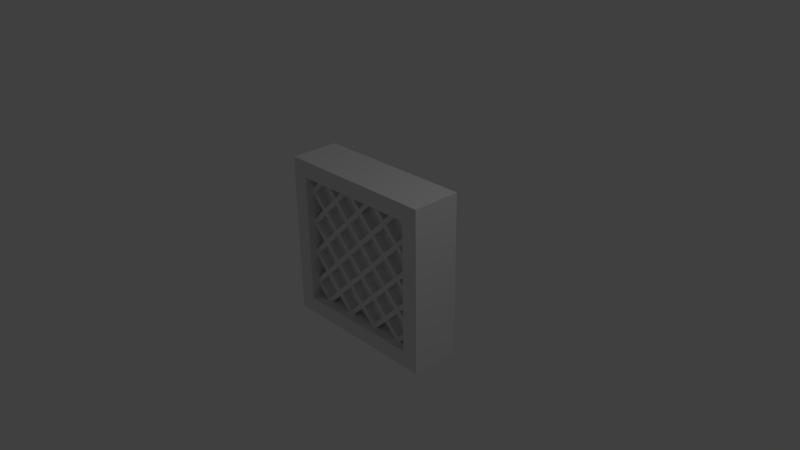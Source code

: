 # Source: window2.blend  (saved by Blender 2.76.0; exported with 4.5.12 LTS)
import bpy
from mathutils import Matrix  # noqa: F401  (used for matrix-valued properties, if any)

bpy.ops.wm.read_factory_settings(use_empty=True)
scene = bpy.context.scene
scene.name = 'Scene'

# ---- collections
col_collection_1 = bpy.data.collections.new('Collection 1'); scene.collection.children.link(col_collection_1)

# ---- materials (node trees are filled in below, after node groups)
mat_material_002 = bpy.data.materials.new('Material.002')
mat_material_002.alpha_threshold = 0.0
mat_material_002.use_transparent_shadow = False
mat_material_002.roughness = 0.5
mat_material_001 = bpy.data.materials.new('Material.001')
mat_material_001.alpha_threshold = 0.0
mat_material_001.use_transparent_shadow = False
mat_material_001.roughness = 0.5
mat_material = bpy.data.materials.new('Material')
mat_material.alpha_threshold = 0.0
mat_material.use_transparent_shadow = False
mat_material.roughness = 0.5

# ---- material node trees

# ---- world
world_world = bpy.data.worlds.new('World'); scene.world = world_world
world_world.color = (0.05088, 0.05088, 0.05088)
world_world.use_sun_shadow = False
world_world.sun_shadow_jitter_overblur = 0.0
world_world.cycles.sampling_method = 'MANUAL'
world_world.cycles.sample_map_resolution = 256

# ---- cameras
cam_camera = bpy.data.cameras.new('Camera')
cam_camera.clip_end = 100.0
cam_camera.lens = 35.0
cam_camera.sensor_width = 32.0
cam_camera.sensor_height = 18.0
cam_camera.ortho_scale = 7.314
cam_camera.dof.focus_distance = 0.0
cam_camera.dof.aperture_fstop = 128.0

# ---- lights
light_lamp = bpy.data.lights.new('Lamp', 'POINT')
light_lamp.transmission_factor = 0.0
light_lamp.cutoff_distance = 30.0
light_lamp.energy = 100.0
light_lamp.shadow_buffer_clip_start = 1.001
light_lamp.shadow_soft_size = 0.1
light_lamp.shadow_maximum_resolution = 0.006
light_lamp.use_absolute_resolution = True
light_lamp.cycles.use_multiple_importance_sampling = False

# ---- meshes
me_windows2_002 = bpy.data.meshes.new('Windows2.002')
me_windows2_002.from_pydata([(-2.2, -1.0, -0.5), (-3.0, -1.8, -0.5), (-3.0, -0.2, -0.5), (-3.8, -1.0, -0.5), (-3.0, -2.2, -0.5), (-2.2, -3.0, -0.5), (-3.8, -3.0, -0.5), (-3.0, -3.8, -0.5), (-1.0, -2.2, -0.5), (-0.2, -3.0, -0.5), (-1.8, -3.0, -0.5), (-1.0, -3.8, -0.5), (-1.0, -0.2, -0.5), (-0.2, -1.0, -0.5), (-1.8, -1.0, -0.5), (-1.0, -1.8, -0.5), (-2.0, -1.2, -0.5), (-1.2, -2.0, -0.5), (-2.8, -2.0, -0.5), (-2.0, -2.8, -0.5), (-2.8, -4.0, -0.5), (-2.0, -3.2, -0.5), (-1.2, -4.0, -0.5), (-4.0, -3.2, -0.5), (-3.2, -4.0, -0.5), (-4.0, -4.0, -0.5), (-2.2, -1.0, 0.5), (-3.0, -0.2, 0.5), (-3.0, -1.8, 0.5), (-3.8, -1.0, 0.5), (-3.0, -2.2, 0.5), (-3.8, -3.0, 0.5), (-2.2, -3.0, 0.5), (-3.0, -3.8, 0.5), (-1.0, -2.2, 0.5), (-1.8, -3.0, 0.5), (-0.2, -3.0, 0.5), (-1.0, -3.8, 0.5), (-1.0, -0.2, 0.5), (-1.8, -1.0, 0.5), (-0.2, -1.0, 0.5), (-1.0, -1.8, 0.5), (-2.0, -1.2, 0.5), (-2.8, -2.0, 0.5), (-1.2, -2.0, 0.5), (-2.0, -2.8, 0.5), (-2.0, -3.2, 0.5), (-2.8, -4.0, 0.5), (-1.2, -4.0, 0.5), (-3.2, -4.0, 0.5), (-4.0, -3.2, 0.5), (-4.0, -4.0, 0.5), (-4.0, -2.8, 0.5), (-3.2, -2.0, 0.5), (-4.0, -1.2, 0.5), (-3.2, -2.0, -0.5), (-4.0, -2.8, -0.5), (-4.0, -1.2, -0.5), (-0.8, -4.0, -0.5), (-4.857e-16, -3.2, -0.5), (-5.878e-16, -3.2, 0.5), (-0.8, -4.0, 0.5), (-5.144e-16, -2.8, -0.5), (-0.8, -2.0, -0.5), (-0.8, -2.0, 0.5), (-5.144e-16, -2.8, 0.5), (-2.204e-16, -1.2, -0.5), (-2.204e-16, -1.2, 0.5), (-1.388e-16, -0.8, -0.5), (-0.8, -2.776e-16, -0.5), (-0.8, -1.649e-16, 0.5), (-1.47e-16, -0.8, 0.5), (-1.2, -2.473e-16, -0.5), (-2.0, -0.8, -0.5), (-2.0, -0.8, 0.5), (-1.2, -2.473e-16, 0.5), (-2.8, -5.771e-16, -0.5), (-2.8, -5.771e-16, 0.5), (-3.2, -6.596e-16, -0.5), (-4.0, -0.8, -0.5), (-4.0, -0.8, 0.5), (-3.2, -6.596e-16, 0.5), (2.2, -1.0, -0.5), (3.0, -0.2, -0.5), (3.0, -1.8, -0.5), (3.8, -1.0, -0.5), (3.0, -2.2, -0.5), (3.8, -3.0, -0.5), (2.2, -3.0, -0.5), (3.0, -3.8, -0.5), (1.0, -2.2, -0.5), (1.8, -3.0, -0.5), (0.2, -3.0, -0.5), (1.0, -3.8, -0.5), (1.0, -0.2, -0.5), (1.8, -1.0, -0.5), (0.2, -1.0, -0.5), (1.0, -1.8, -0.5), (2.0, -1.2, -0.5), (2.8, -2.0, -0.5), (1.2, -2.0, -0.5), (2.0, -2.8, -0.5), (2.0, -3.2, -0.5), (2.8, -4.0, -0.5), (1.2, -4.0, -0.5), (3.2, -4.0, -0.5), (4.0, -3.2, -0.5), (4.0, -4.0, -0.5), (0.8, -2.0, -0.5), (0.8, -4.0, -0.5), (2.2, -1.0, 0.5), (3.0, -1.8, 0.5), (3.0, -0.2, 0.5), (3.8, -1.0, 0.5), (3.0, -2.2, 0.5), (2.2, -3.0, 0.5), (3.8, -3.0, 0.5), (3.0, -3.8, 0.5), (1.0, -2.2, 0.5), (0.2, -3.0, 0.5), (1.8, -3.0, 0.5), (1.0, -3.8, 0.5), (1.0, -0.2, 0.5), (0.2, -1.0, 0.5), (1.8, -1.0, 0.5), (1.0, -1.8, 0.5), (2.0, -1.2, 0.5), (1.2, -2.0, 0.5), (2.8, -2.0, 0.5), (2.0, -2.8, 0.5), (0.8, -2.0, 0.5), (0.8, -4.0, 0.5), (2.8, -4.0, 0.5), (2.0, -3.2, 0.5), (1.2, -4.0, 0.5), (4.0, -3.2, 0.5), (3.2, -4.0, 0.5), (4.0, -4.0, 0.5), (3.2, -2.0, 0.5), (4.0, -2.8, 0.5), (4.0, -1.2, 0.5), (4.0, -2.8, -0.5), (3.2, -2.0, -0.5), (4.0, -1.2, -0.5), (0.8, -2.776e-16, -0.5), (0.8, -1.649e-16, 0.5), (2.0, -0.8, -0.5), (1.2, -2.473e-16, -0.5), (1.2, -2.473e-16, 0.5), (2.0, -0.8, 0.5), (2.8, -5.771e-16, -0.5), (2.8, -5.771e-16, 0.5), (4.0, -0.8, -0.5), (3.2, -6.596e-16, -0.5), (3.2, -6.596e-16, 0.5), (4.0, -0.8, 0.5), (-2.2, 1.0, -0.5), (-3.0, 0.2, -0.5), (-3.0, 1.8, -0.5), (-3.8, 1.0, -0.5), (-3.0, 2.2, -0.5), (-3.8, 3.0, -0.5), (-2.2, 3.0, -0.5), (-3.0, 3.8, -0.5), (-1.0, 2.2, -0.5), (-1.8, 3.0, -0.5), (-0.2, 3.0, -0.5), (-1.0, 3.8, -0.5), (-1.0, 0.2, -0.5), (-1.8, 1.0, -0.5), (-0.2, 1.0, -0.5), (-1.0, 1.8, -0.5), (-2.0, 1.2, -0.5), (-2.8, 2.0, -0.5), (-1.2, 2.0, -0.5), (-2.0, 2.8, -0.5), (-2.0, 3.2, -0.5), (-2.8, 4.0, -0.5), (-1.2, 4.0, -0.5), (-3.2, 4.0, -0.5), (-4.0, 3.2, -0.5), (-4.0, 4.0, -0.5), (-4.0, 0.8, -0.5), (-2.0, 0.8, -0.5), (-2.2, 1.0, 0.5), (-3.0, 1.8, 0.5), (-3.0, 0.2, 0.5), (-3.8, 1.0, 0.5), (-3.0, 2.2, 0.5), (-2.2, 3.0, 0.5), (-3.8, 3.0, 0.5), (-3.0, 3.8, 0.5), (-1.0, 2.2, 0.5), (-0.2, 3.0, 0.5), (-1.8, 3.0, 0.5), (-1.0, 3.8, 0.5), (-1.0, 0.2, 0.5), (-0.2, 1.0, 0.5), (-1.8, 1.0, 0.5), (-1.0, 1.8, 0.5), (-2.0, 1.2, 0.5), (-1.2, 2.0, 0.5), (-2.8, 2.0, 0.5), (-2.0, 2.8, 0.5), (-4.0, 0.8, 0.5), (-2.0, 0.8, 0.5), (-2.8, 4.0, 0.5), (-2.0, 3.2, 0.5), (-1.2, 4.0, 0.5), (-4.0, 3.2, 0.5), (-3.2, 4.0, 0.5), (-4.0, 4.0, 0.5), (-3.2, 2.0, 0.5), (-4.0, 2.8, 0.5), (-4.0, 1.2, 0.5), (-4.0, 2.8, -0.5), (-3.2, 2.0, -0.5), (-4.0, 1.2, -0.5), (-4.857e-16, 3.2, -0.5), (-0.8, 4.0, -0.5), (-0.8, 4.0, 0.5), (-5.878e-16, 3.2, 0.5), (-0.8, 2.0, -0.5), (-5.144e-16, 2.8, -0.5), (-5.144e-16, 2.8, 0.5), (-0.8, 2.0, 0.5), (-2.204e-16, 1.2, -0.5), (-2.204e-16, 1.2, 0.5), (-1.388e-16, 0.8, -0.5), (-1.47e-16, 0.8, 0.5), (2.2, 1.0, -0.5), (3.0, 1.8, -0.5), (3.0, 0.2, -0.5), (3.8, 1.0, -0.5), (3.0, 2.2, -0.5), (2.2, 3.0, -0.5), (3.8, 3.0, -0.5), (3.0, 3.8, -0.5), (1.0, 2.2, -0.5), (0.2, 3.0, -0.5), (1.8, 3.0, -0.5), (1.0, 3.8, -0.5), (1.0, 0.2, -0.5), (0.2, 1.0, -0.5), (1.8, 1.0, -0.5), (1.0, 1.8, -0.5), (2.0, 1.2, -0.5), (1.2, 2.0, -0.5), (2.8, 2.0, -0.5), (2.0, 2.8, -0.5), (2.8, 4.0, -0.5), (2.0, 3.2, -0.5), (1.2, 4.0, -0.5), (4.0, 3.2, -0.5), (3.2, 4.0, -0.5), (4.0, 4.0, -0.5), (4.0, 0.8, -0.5), (2.0, 0.8, -0.5), (0.8, 2.0, -0.5), (0.8, 4.0, -0.5), (2.2, 1.0, 0.5), (3.0, 0.2, 0.5), (3.0, 1.8, 0.5), (3.8, 1.0, 0.5), (3.0, 2.2, 0.5), (3.8, 3.0, 0.5), (2.2, 3.0, 0.5), (3.0, 3.8, 0.5), (1.0, 2.2, 0.5), (1.8, 3.0, 0.5), (0.2, 3.0, 0.5), (1.0, 3.8, 0.5), (1.0, 0.2, 0.5), (1.8, 1.0, 0.5), (0.2, 1.0, 0.5), (1.0, 1.8, 0.5), (2.0, 1.2, 0.5), (2.8, 2.0, 0.5), (1.2, 2.0, 0.5), (2.0, 2.8, 0.5), (4.0, 0.8, 0.5), (2.0, 0.8, 0.5), (0.8, 2.0, 0.5), (0.8, 4.0, 0.5), (2.0, 3.2, 0.5), (2.8, 4.0, 0.5), (1.2, 4.0, 0.5), (3.2, 4.0, 0.5), (4.0, 3.2, 0.5), (4.0, 4.0, 0.5), (4.0, 2.8, 0.5), (3.2, 2.0, 0.5), (4.0, 1.2, 0.5), (3.2, 2.0, -0.5), (4.0, 2.8, -0.5), (4.0, 1.2, -0.5), (-2.2, -1.0, -0.5), (-3.0, -1.8, -0.5), (-3.0, -0.2, -0.5), (-3.8, -1.0, -0.5), (-3.0, -2.2, -0.5), (-2.2, -3.0, -0.5), (-3.8, -3.0, -0.5), (-3.0, -3.8, -0.5), (-1.0, -2.2, -0.5), (-0.2, -3.0, -0.5), (-1.8, -3.0, -0.5), (-1.0, -3.8, -0.5), (-1.0, -0.2, -0.5), (-0.2, -1.0, -0.5), (-1.8, -1.0, -0.5), (-1.0, -1.8, -0.5), (-2.0, -1.2, -0.5), (-1.2, -2.0, -0.5), (-2.8, -2.0, -0.5), (-2.0, -2.8, -0.5), (-2.8, -4.0, -0.5), (-2.0, -3.2, -0.5), (-1.2, -4.0, -0.5), (-4.0, -3.2, -0.5), (-3.2, -4.0, -0.5), (-2.2, -1.0, 0.5), (-3.0, -0.2, 0.5), (-3.0, -1.8, 0.5), (-3.8, -1.0, 0.5), (-3.0, -2.2, 0.5), (-3.8, -3.0, 0.5), (-2.2, -3.0, 0.5), (-3.0, -3.8, 0.5), (-1.0, -2.2, 0.5), (-1.8, -3.0, 0.5), (-0.2, -3.0, 0.5), (-1.0, -3.8, 0.5), (-1.0, -0.2, 0.5), (-1.8, -1.0, 0.5), (-0.2, -1.0, 0.5), (-1.0, -1.8, 0.5), (-2.0, -1.2, 0.5), (-2.8, -2.0, 0.5), (-1.2, -2.0, 0.5), (-2.0, -2.8, 0.5), (-2.0, -3.2, 0.5), (-2.8, -4.0, 0.5), (-1.2, -4.0, 0.5), (-3.2, -4.0, 0.5), (-4.0, -3.2, 0.5), (-4.0, -2.8, 0.5), (-3.2, -2.0, 0.5), (-4.0, -1.2, 0.5), (-3.2, -2.0, -0.5), (-4.0, -2.8, -0.5), (-4.0, -1.2, -0.5), (-3.2, -2.0, -1.0), (-4.0, -2.8, -1.0), (-4.0, -2.8, 1.0), (-3.2, -2.0, 1.0), (-4.0, -1.2, -1.0), (-0.8, -4.0, -0.5), (-0.8, -4.0, -1.0), (-4.857e-16, -3.2, -0.5), (1.11e-15, -3.2, -1.0), (-5.878e-16, -3.2, 0.5), (1.11e-15, -3.2, 1.0), (-0.8, -4.0, 0.5), (-0.8, -4.0, 1.0), (-5.144e-16, -2.8, -0.5), (-2.22e-15, -2.8, -1.0), (-0.8, -2.0, -0.5), (-0.8, -2.0, -1.0), (-0.8, -2.0, 0.5), (-0.8, -2.0, 1.0), (-5.144e-16, -2.8, 0.5), (-2.22e-15, -2.8, 1.0), (-2.204e-16, -1.2, -0.5), (1.11e-15, -1.2, -1.0), (-2.204e-16, -1.2, 0.5), (1.11e-15, -1.2, 1.0), (-1.388e-16, -0.8, -0.5), (5.551e-16, -0.8, -1.0), (-0.8, -2.776e-16, -0.5), (-0.8, -5.551e-16, -1.0), (-0.8, -1.649e-16, 0.5), (-0.8, -5.551e-16, 1.0), (-1.47e-16, -0.8, 0.5), (5.551e-16, -0.8, 1.0), (-1.2, -2.473e-16, -0.5), (-1.2, -2.22e-15, -1.0), (-2.0, -0.8, -0.5), (-2.0, -0.8, -1.0), (-2.0, -0.8, 0.5), (-2.0, -0.8, 1.0), (-1.2, -2.473e-16, 0.5), (-1.2, -2.22e-15, 1.0), (-2.8, -5.771e-16, -0.5), (-2.8, 1.11e-15, -1.0), (-2.8, -5.771e-16, 0.5), (-2.8, 1.11e-15, 1.0), (-3.2, -6.596e-16, -0.5), (-3.2, -2.22e-15, -1.0), (-4.0, -0.8, -0.5), (-4.0, -0.8, -1.0), (-4.0, -3.2, -1.0), (-3.2, -4.0, -1.0), (-2.8, -4.0, -1.0), (-2.0, -3.2, -1.0), (-1.2, -4.0, -1.0), (-1.2, -4.0, 1.0), (-2.0, -3.2, 1.0), (-2.8, -2.0, 1.0), (-2.0, -2.8, 1.0), (-2.0, -2.8, -1.0), (-2.8, -2.0, -1.0), (-1.2, -2.0, 1.0), (-1.2, -2.0, -1.0), (-2.0, -1.2, 1.0), (-1.8, -1.0, 1.0), (-1.0, -1.8, 1.0), (-1.0, -1.8, -1.0), (-1.8, -1.0, -1.0), (-0.2, -1.0, 1.0), (-0.2, -1.0, -1.0), (-1.0, -0.2, 1.0), (-1.8, -3.0, 1.0), (-1.0, -3.8, 1.0), (-1.0, -3.8, -1.0), (-1.8, -3.0, -1.0), (-0.2, -3.0, 1.0), (-0.2, -3.0, -1.0), (-1.0, -2.2, 1.0), (-3.0, -3.8, 1.0), (-2.2, -3.0, 1.0), (-2.2, -3.0, -1.0), (-3.0, -3.8, -1.0), (-3.0, -2.2, 1.0), (-3.0, -2.2, -1.0), (-3.8, -3.0, 1.0), (-3.8, -1.0, 1.0), (-3.0, -1.8, 1.0), (-3.0, -1.8, -1.0), (-3.8, -1.0, -1.0), (-2.2, -1.0, 1.0), (-2.2, -1.0, -1.0), (-3.0, -0.2, 1.0), (-2.0, -1.2, -1.0), (-1.0, -0.2, -1.0), (-1.0, -2.2, -1.0), (-3.8, -3.0, -1.0), (-3.0, -0.2, -1.0), (-4.0, -1.2, 1.0), (-4.0, -0.8, 0.5), (-4.0, -0.8, 1.0), (-3.2, -6.596e-16, 0.5), (-3.2, -2.22e-15, 1.0), (-3.2, -4.0, 1.0), (-4.0, -3.2, 1.0), (-2.8, -4.0, 1.0), (2.2, -1.0, -0.5), (3.0, -0.2, -0.5), (3.0, -1.8, -0.5), (3.8, -1.0, -0.5), (3.0, -2.2, -0.5), (3.8, -3.0, -0.5), (2.2, -3.0, -0.5), (3.0, -3.8, -0.5), (1.0, -2.2, -0.5), (1.8, -3.0, -0.5), (0.2, -3.0, -0.5), (1.0, -3.8, -0.5), (1.0, -0.2, -0.5), (1.8, -1.0, -0.5), (0.2, -1.0, -0.5), (1.0, -1.8, -0.5), (2.0, -1.2, -0.5), (2.8, -2.0, -0.5), (1.2, -2.0, -0.5), (2.0, -2.8, -0.5), (2.0, -3.2, -0.5), (2.8, -4.0, -0.5), (1.2, -4.0, -0.5), (3.2, -4.0, -0.5), (4.0, -3.2, -0.5), (0.8, -2.0, -0.5), (0.8, -4.0, -0.5), (2.2, -1.0, 0.5), (3.0, -1.8, 0.5), (3.0, -0.2, 0.5), (3.8, -1.0, 0.5), (3.0, -2.2, 0.5), (2.2, -3.0, 0.5), (3.8, -3.0, 0.5), (3.0, -3.8, 0.5), (1.0, -2.2, 0.5), (0.2, -3.0, 0.5), (1.8, -3.0, 0.5), (1.0, -3.8, 0.5), (1.0, -0.2, 0.5), (0.2, -1.0, 0.5), (1.8, -1.0, 0.5), (1.0, -1.8, 0.5), (2.0, -1.2, 0.5), (1.2, -2.0, 0.5), (2.8, -2.0, 0.5), (2.0, -2.8, 0.5), (0.8, -2.0, 0.5), (0.8, -4.0, 0.5), (2.8, -4.0, 0.5), (2.0, -3.2, 0.5), (1.2, -4.0, 0.5), (4.0, -3.2, 0.5), (3.2, -4.0, 0.5), (3.2, -2.0, 0.5), (4.0, -2.8, 0.5), (4.0, -1.2, 0.5), (4.0, -2.8, -0.5), (3.2, -2.0, -0.5), (4.0, -1.2, -0.5), (4.0, -2.8, -1.0), (3.2, -2.0, -1.0), (3.2, -2.0, 1.0), (4.0, -2.8, 1.0), (4.0, -1.2, -1.0), (0.8, -4.0, -1.0), (0.8, -4.0, 1.0), (0.8, -2.0, -1.0), (0.8, -2.0, 1.0), (0.8, -2.776e-16, -0.5), (0.8, -5.551e-16, -1.0), (0.8, -1.649e-16, 0.5), (0.8, -5.551e-16, 1.0), (2.0, -0.8, -0.5), (2.0, -0.8, -1.0), (1.2, -2.473e-16, -0.5), (1.2, -2.22e-15, -1.0), (1.2, -2.473e-16, 0.5), (1.2, -2.22e-15, 1.0), (2.0, -0.8, 0.5), (2.0, -0.8, 1.0), (2.8, -5.771e-16, -0.5), (2.8, 1.11e-15, -1.0), (2.8, -5.771e-16, 0.5), (2.8, 1.11e-15, 1.0), (4.0, -0.8, -0.5), (4.0, -0.8, -1.0), (3.2, -6.596e-16, -0.5), (3.2, -2.22e-15, -1.0), (3.2, -4.0, -1.0), (4.0, -3.2, -1.0), (1.2, -4.0, -1.0), (2.8, -4.0, -1.0), (1.2, -4.0, 1.0), (2.8, -4.0, 1.0), (3.2, -4.0, 1.0), (2.0, -3.2, -1.0), (2.0, -3.2, 1.0), (2.0, -2.8, 1.0), (2.8, -2.0, 1.0), (2.8, -2.0, -1.0), (2.0, -2.8, -1.0), (1.2, -2.0, 1.0), (1.2, -2.0, -1.0), (2.0, -1.2, 1.0), (1.0, -1.8, 1.0), (1.8, -1.0, 1.0), (1.8, -1.0, -1.0), (1.0, -1.8, -1.0), (0.2, -1.0, 1.0), (0.2, -1.0, -1.0), (1.0, -0.2, 1.0), (1.0, -3.8, 1.0), (1.8, -3.0, 1.0), (1.8, -3.0, -1.0), (1.0, -3.8, -1.0), (0.2, -3.0, 1.0), (0.2, -3.0, -1.0), (1.0, -2.2, 1.0), (2.2, -3.0, 1.0), (3.0, -3.8, 1.0), (3.0, -3.8, -1.0), (2.2, -3.0, -1.0), (3.0, -2.2, 1.0), (3.0, -2.2, -1.0), (3.8, -3.0, 1.0), (3.0, -1.8, 1.0), (3.8, -1.0, 1.0), (3.8, -1.0, -1.0), (3.0, -1.8, -1.0), (2.2, -1.0, 1.0), (2.2, -1.0, -1.0), (3.0, -0.2, 1.0), (2.0, -1.2, -1.0), (1.0, -0.2, -1.0), (1.0, -2.2, -1.0), (3.8, -3.0, -1.0), (3.0, -0.2, -1.0), (4.0, -1.2, 1.0), (3.2, -6.596e-16, 0.5), (3.2, -2.22e-15, 1.0), (4.0, -0.8, 0.5), (4.0, -0.8, 1.0), (4.0, -3.2, 1.0), (-2.2, 1.0, -0.5), (-3.0, 0.2, -0.5), (-3.0, 1.8, -0.5), (-3.8, 1.0, -0.5), (-3.0, 2.2, -0.5), (-3.8, 3.0, -0.5), (-2.2, 3.0, -0.5), (-3.0, 3.8, -0.5), (-1.0, 2.2, -0.5), (-1.8, 3.0, -0.5), (-0.2, 3.0, -0.5), (-1.0, 3.8, -0.5), (-1.0, 0.2, -0.5), (-1.8, 1.0, -0.5), (-0.2, 1.0, -0.5), (-1.0, 1.8, -0.5), (-2.0, 1.2, -0.5), (-2.8, 2.0, -0.5), (-1.2, 2.0, -0.5), (-2.0, 2.8, -0.5), (-2.0, 3.2, -0.5), (-2.8, 4.0, -0.5), (-1.2, 4.0, -0.5), (-3.2, 4.0, -0.5), (-4.0, 3.2, -0.5), (-4.0, 0.8, -0.5), (-2.0, 0.8, -0.5), (-2.2, 1.0, 0.5), (-3.0, 1.8, 0.5), (-3.0, 0.2, 0.5), (-3.8, 1.0, 0.5), (-3.0, 2.2, 0.5), (-2.2, 3.0, 0.5), (-3.8, 3.0, 0.5), (-3.0, 3.8, 0.5), (-1.0, 2.2, 0.5), (-0.2, 3.0, 0.5), (-1.8, 3.0, 0.5), (-1.0, 3.8, 0.5), (-1.0, 0.2, 0.5), (-0.2, 1.0, 0.5), (-1.8, 1.0, 0.5), (-1.0, 1.8, 0.5), (-2.0, 1.2, 0.5), (-1.2, 2.0, 0.5), (-2.8, 2.0, 0.5), (-2.0, 2.8, 0.5), (-4.0, 0.8, 0.5), (-2.0, 0.8, 0.5), (-2.8, 4.0, 0.5), (-2.0, 3.2, 0.5), (-1.2, 4.0, 0.5), (-4.0, 3.2, 0.5), (-3.2, 4.0, 0.5), (-3.2, 2.0, 0.5), (-4.0, 2.8, 0.5), (-4.0, 1.2, 0.5), (-4.0, 2.8, -0.5), (-3.2, 2.0, -0.5), (-4.0, 1.2, -0.5), (-4.0, 2.8, -1.0), (-3.2, 2.0, -1.0), (-3.2, 2.0, 1.0), (-4.0, 2.8, 1.0), (-4.0, 1.2, -1.0), (-4.857e-16, 3.2, -0.5), (1.11e-15, 3.2, -1.0), (-0.8, 4.0, -0.5), (-0.8, 4.0, -1.0), (-0.8, 4.0, 0.5), (-0.8, 4.0, 1.0), (-5.878e-16, 3.2, 0.5), (1.11e-15, 3.2, 1.0), (-0.8, 2.0, -0.5), (-0.8, 2.0, -1.0), (-5.144e-16, 2.8, -0.5), (-2.22e-15, 2.8, -1.0), (-5.144e-16, 2.8, 0.5), (-2.22e-15, 2.8, 1.0), (-0.8, 2.0, 0.5), (-0.8, 2.0, 1.0), (-2.204e-16, 1.2, -0.5), (1.11e-15, 1.2, -1.0), (-2.204e-16, 1.2, 0.5), (1.11e-15, 1.2, 1.0), (-1.388e-16, 0.8, -0.5), (5.551e-16, 0.8, -1.0), (-1.47e-16, 0.8, 0.5), (5.551e-16, 0.8, 1.0), (-2.0, 0.8, -1.0), (-2.0, 0.8, 1.0), (-4.0, 0.8, -1.0), (-4.0, 3.2, -1.0), (-4.0, 1.2, 1.0), (-4.0, 0.8, 1.0), (-4.0, 3.2, 1.0), (-3.2, 4.0, -1.0), (-2.0, 3.2, -1.0), (-2.8, 4.0, -1.0), (-1.2, 4.0, -1.0), (-2.0, 3.2, 1.0), (-1.2, 4.0, 1.0), (-2.0, 2.8, 1.0), (-2.8, 2.0, 1.0), (-2.8, 2.0, -1.0), (-2.0, 2.8, -1.0), (-1.2, 2.0, 1.0), (-1.2, 2.0, -1.0), (-2.0, 1.2, 1.0), (-1.0, 1.8, 1.0), (-1.8, 1.0, 1.0), (-1.8, 1.0, -1.0), (-1.0, 1.8, -1.0), (-0.2, 1.0, 1.0), (-0.2, 1.0, -1.0), (-1.0, 0.2, 1.0), (-1.0, 3.8, 1.0), (-1.8, 3.0, 1.0), (-1.8, 3.0, -1.0), (-1.0, 3.8, -1.0), (-0.2, 3.0, 1.0), (-0.2, 3.0, -1.0), (-1.0, 2.2, 1.0), (-2.2, 3.0, 1.0), (-3.0, 3.8, 1.0), (-3.0, 3.8, -1.0), (-2.2, 3.0, -1.0), (-3.0, 2.2, 1.0), (-3.0, 2.2, -1.0), (-3.8, 3.0, 1.0), (-3.0, 1.8, 1.0), (-3.8, 1.0, 1.0), (-3.8, 1.0, -1.0), (-3.0, 1.8, -1.0), (-2.2, 1.0, 1.0), (-2.2, 1.0, -1.0), (-3.0, 0.2, 1.0), (-2.0, 1.2, -1.0), (-1.0, 0.2, -1.0), (-1.0, 2.2, -1.0), (-3.8, 3.0, -1.0), (-3.0, 0.2, -1.0), (-3.2, 4.0, 1.0), (-2.8, 4.0, 1.0), (2.2, 1.0, -0.5), (3.0, 1.8, -0.5), (3.0, 0.2, -0.5), (3.8, 1.0, -0.5), (3.0, 2.2, -0.5), (2.2, 3.0, -0.5), (3.8, 3.0, -0.5), (3.0, 3.8, -0.5), (1.0, 2.2, -0.5), (0.2, 3.0, -0.5), (1.8, 3.0, -0.5), (1.0, 3.8, -0.5), (1.0, 0.2, -0.5), (0.2, 1.0, -0.5), (1.8, 1.0, -0.5), (1.0, 1.8, -0.5), (2.0, 1.2, -0.5), (1.2, 2.0, -0.5), (2.8, 2.0, -0.5), (2.0, 2.8, -0.5), (2.8, 4.0, -0.5), (2.0, 3.2, -0.5), (1.2, 4.0, -0.5), (4.0, 3.2, -0.5), (3.2, 4.0, -0.5), (4.0, 0.8, -0.5), (2.0, 0.8, -0.5), (0.8, 2.0, -0.5), (0.8, 4.0, -0.5), (2.2, 1.0, 0.5), (3.0, 0.2, 0.5), (3.0, 1.8, 0.5), (3.8, 1.0, 0.5), (3.0, 2.2, 0.5), (3.8, 3.0, 0.5), (2.2, 3.0, 0.5), (3.0, 3.8, 0.5), (1.0, 2.2, 0.5), (1.8, 3.0, 0.5), (0.2, 3.0, 0.5), (1.0, 3.8, 0.5), (1.0, 0.2, 0.5), (1.8, 1.0, 0.5), (0.2, 1.0, 0.5), (1.0, 1.8, 0.5), (2.0, 1.2, 0.5), (2.8, 2.0, 0.5), (1.2, 2.0, 0.5), (2.0, 2.8, 0.5), (4.0, 0.8, 0.5), (2.0, 0.8, 0.5), (0.8, 2.0, 0.5), (0.8, 4.0, 0.5), (2.0, 3.2, 0.5), (2.8, 4.0, 0.5), (1.2, 4.0, 0.5), (3.2, 4.0, 0.5), (4.0, 3.2, 0.5), (4.0, 2.8, 0.5), (3.2, 2.0, 0.5), (4.0, 1.2, 0.5), (3.2, 2.0, -0.5), (4.0, 2.8, -0.5), (4.0, 1.2, -0.5), (3.2, 2.0, -1.0), (4.0, 2.8, -1.0), (4.0, 2.8, 1.0), (3.2, 2.0, 1.0), (4.0, 1.2, -1.0), (0.8, 4.0, -1.0), (0.8, 4.0, 1.0), (0.8, 2.0, -1.0), (0.8, 2.0, 1.0), (2.0, 0.8, -1.0), (2.0, 0.8, 1.0), (4.0, 0.8, -1.0), (4.0, 3.2, -1.0), (4.0, 1.2, 1.0), (4.0, 3.2, 1.0), (4.0, 0.8, 1.0), (3.2, 4.0, -1.0), (1.2, 4.0, -1.0), (2.8, 4.0, -1.0), (1.2, 4.0, 1.0), (2.8, 4.0, 1.0), (3.2, 4.0, 1.0), (2.0, 3.2, -1.0), (2.0, 3.2, 1.0), (2.8, 2.0, 1.0), (2.0, 2.8, 1.0), (2.0, 2.8, -1.0), (2.8, 2.0, -1.0), (1.2, 2.0, 1.0), (1.2, 2.0, -1.0), (2.0, 1.2, 1.0), (1.8, 1.0, 1.0), (1.0, 1.8, 1.0), (1.0, 1.8, -1.0), (1.8, 1.0, -1.0), (0.2, 1.0, 1.0), (0.2, 1.0, -1.0), (1.0, 0.2, 1.0), (1.8, 3.0, 1.0), (1.0, 3.8, 1.0), (1.0, 3.8, -1.0), (1.8, 3.0, -1.0), (0.2, 3.0, 1.0), (0.2, 3.0, -1.0), (1.0, 2.2, 1.0), (3.0, 3.8, 1.0), (2.2, 3.0, 1.0), (2.2, 3.0, -1.0), (3.0, 3.8, -1.0), (3.0, 2.2, 1.0), (3.0, 2.2, -1.0), (3.8, 3.0, 1.0), (3.8, 1.0, 1.0), (3.0, 1.8, 1.0), (3.0, 1.8, -1.0), (3.8, 1.0, -1.0), (2.2, 1.0, 1.0), (2.2, 1.0, -1.0), (3.0, 0.2, 1.0), (2.0, 1.2, -1.0), (1.0, 0.2, -1.0), (1.0, 2.2, -1.0), (3.8, 3.0, -1.0), (3.0, 0.2, -1.0), (-2.8, -4.0, -0.5), (-1.2, -4.0, -0.5), (-4.0, -3.2, -0.5), (-3.2, -4.0, -0.5), (-4.0, -4.0, -0.5), (-2.8, -4.0, 0.5), (-1.2, -4.0, 0.5), (-3.2, -4.0, 0.5), (-4.0, -3.2, 0.5), (-4.0, -4.0, 0.5), (-4.0, -2.8, 0.5), (-4.0, -1.2, 0.5), (-4.0, -2.8, -0.5), (-4.0, -1.2, -0.5), (-4.0, -2.8, -1.0), (-4.0, -2.8, 1.0), (-4.0, -1.2, -1.0), (-0.8, -4.0, -0.5), (-0.8, -4.0, -1.0), (-0.8, -4.0, 0.5), (-0.8, -4.0, 1.0), (-4.0, -0.8, -0.5), (-4.0, -0.8, -1.0), (-4.0, -3.2, -1.0), (-3.2, -4.0, -1.0), (-2.8, -4.0, -1.0), (-1.2, -4.0, -1.0), (-1.2, -4.0, 1.0), (-4.0, -1.2, 1.0), (-4.0, -0.8, 0.5), (-4.0, -0.8, 1.0), (-3.2, -4.0, 1.0), (-4.0, -3.2, 1.0), (-2.8, -4.0, 1.0), (2.8, -4.0, -0.5), (1.2, -4.0, -0.5), (3.2, -4.0, -0.5), (4.0, -3.2, -0.5), (4.0, -4.0, -0.5), (0.8, -4.0, -0.5), (0.8, -4.0, 0.5), (2.8, -4.0, 0.5), (1.2, -4.0, 0.5), (4.0, -3.2, 0.5), (3.2, -4.0, 0.5), (4.0, -4.0, 0.5), (4.0, -2.8, 0.5), (4.0, -1.2, 0.5), (4.0, -2.8, -0.5), (4.0, -1.2, -0.5), (4.0, -2.8, -1.0), (4.0, -2.8, 1.0), (4.0, -1.2, -1.0), (0.8, -4.0, -1.0), (0.8, -4.0, 1.0), (4.0, -0.8, -0.5), (4.0, -0.8, -1.0), (3.2, -4.0, -1.0), (4.0, -3.2, -1.0), (-4.0, -4.0, -1.5), (4.0, -4.0, -1.5), (1.2, -4.0, -1.0), (2.8, -4.0, -1.0), (-4.0, -4.0, 1.5), (4.0, -4.0, 1.5), (1.2, -4.0, 1.0), (2.8, -4.0, 1.0), (3.2, -4.0, 1.0), (4.0, -1.2, 1.0), (4.0, -0.8, 0.5), (4.0, -0.8, 1.0), (4.0, -3.2, 1.0), (-5.0, -5.0, 1.5), (-5.0, -5.0, -1.5), (5.0, -5.0, 1.5), (5.0, -5.0, -1.5), (-2.8, 4.0, -0.5), (-1.2, 4.0, -0.5), (-3.2, 4.0, -0.5), (-4.0, 3.2, -0.5), (-4.0, 4.0, -0.5), (-4.0, 0.8, -0.5), (-4.0, 0.8, 0.5), (-2.8, 4.0, 0.5), (-1.2, 4.0, 0.5), (-4.0, 3.2, 0.5), (-3.2, 4.0, 0.5), (-4.0, 4.0, 0.5), (-4.0, 2.8, 0.5), (-4.0, 1.2, 0.5), (-4.0, 2.8, -0.5), (-4.0, 1.2, -0.5), (-4.0, 2.8, -1.0), (-4.0, 2.8, 1.0), (-4.0, 1.2, -1.0), (-0.8, 4.0, -0.5), (-0.8, 4.0, -1.0), (-0.8, 4.0, 0.5), (-0.8, 4.0, 1.0), (-4.0, 0.8, -1.0), (-4.0, 4.0, -1.5), (-4.0, 3.2, -1.0), (-4.0, 1.2, 1.0), (-4.0, 4.0, 1.5), (-4.0, 0.8, 1.0), (-4.0, 3.2, 1.0), (-3.2, 4.0, -1.0), (-2.8, 4.0, -1.0), (-1.2, 4.0, -1.0), (-1.2, 4.0, 1.0), (-3.2, 4.0, 1.0), (-2.8, 4.0, 1.0), (-5.0, 5.0, 1.5), (-5.0, 5.0, -1.5), (2.8, 4.0, -0.5), (1.2, 4.0, -0.5), (4.0, 3.2, -0.5), (3.2, 4.0, -0.5), (4.0, 4.0, -0.5), (4.0, 0.8, -0.5), (0.8, 4.0, -0.5), (4.0, 0.8, 0.5), (0.8, 4.0, 0.5), (2.8, 4.0, 0.5), (1.2, 4.0, 0.5), (3.2, 4.0, 0.5), (4.0, 3.2, 0.5), (4.0, 4.0, 0.5), (4.0, 2.8, 0.5), (4.0, 1.2, 0.5), (4.0, 2.8, -0.5), (4.0, 1.2, -0.5), (4.0, 2.8, -1.0), (4.0, 2.8, 1.0), (4.0, 1.2, -1.0), (0.8, 4.0, -1.0), (0.8, 4.0, 1.0), (4.0, 0.8, -1.0), (4.0, 4.0, -1.5), (4.0, 3.2, -1.0), (4.0, 1.2, 1.0), (4.0, 4.0, 1.5), (4.0, 3.2, 1.0), (4.0, 0.8, 1.0), (3.2, 4.0, -1.0), (1.2, 4.0, -1.0), (2.8, 4.0, -1.0), (1.2, 4.0, 1.0), (2.8, 4.0, 1.0), (3.2, 4.0, 1.0), (5.0, 5.0, -1.5), (5.0, 5.0, 1.5)], [(720, 796)], [(20, 21, 22), (23, 24, 25), (46, 47, 48), (49, 50, 51), (52, 53, 54), (55, 56, 57), (73, 76, 183, 72), (31, 33, 32, 30), (115, 117, 116, 114), (243, 245, 244, 242), (261, 263, 262, 260), (1, 3, 2, 0), (102, 103, 104), (105, 106, 107), (59, 109, 58), (5, 7, 6, 4), (131, 60, 61), (132, 133, 134), (135, 136, 137), (138, 139, 140), (141, 142, 143), (239, 241, 240, 238), (161, 163, 162, 160), (9, 11, 10, 8), (127, 129, 128, 126), (269, 271, 270, 268), (169, 171, 170, 168), (257, 150, 146, 147), (193, 195, 194, 192), (63, 66, 108, 62), (235, 237, 236, 234), (173, 175, 174, 172), (87, 89, 88, 86), (176, 177, 178), (179, 180, 181), (182, 78, 79), (81, 204, 80), (206, 207, 208), (209, 210, 211), (212, 213, 214), (215, 216, 217), (70, 71, 145, 229), (231, 233, 232, 230), (201, 203, 202, 200), (111, 113, 112, 110), (119, 121, 120, 118), (95, 97, 96, 94), (91, 93, 92, 90), (149, 151, 281, 148), (99, 101, 100, 98), (258, 226, 222, 223), (247, 249, 248, 246), (197, 199, 198, 196), (250, 251, 252), (253, 254, 255), (153, 256, 152), (259, 218, 219), (280, 154, 155), (221, 283, 220), (284, 285, 286), (287, 288, 289), (290, 291, 292), (293, 294, 295), (189, 191, 190, 188), (17, 19, 18, 16), (39, 41, 40, 38), (123, 125, 124, 122), (157, 159, 158, 156), (130, 67, 64, 65), (273, 275, 274, 272), (43, 45, 44, 42), (265, 267, 266, 264), (277, 279, 278, 276), (27, 29, 28, 26), (205, 77, 74, 75), (35, 37, 36, 34), (165, 167, 166, 164), (144, 68, 69, 228), (83, 85, 84, 82), (13, 15, 14, 12), (225, 227, 282, 224), (185, 187, 186, 184), (565, 561, 498, 496), (593, 584, 459, 457), (731, 736, 629, 630), (576, 581, 489, 490), (700, 701, 651, 650), (853, 854, 779, 780), (678, 680, 679, 677), (372, 524, 503, 371), (684, 816, 795, 683), (686, 526, 525, 685), (528, 688, 687, 527), (532, 817, 770, 531), (672, 814, 796, 671), (666, 668, 667, 665), (567, 565, 496, 495), (545, 546, 480, 479), (587, 593, 457, 456), (836, 838, 789, 791), (423, 426, 331, 332), (599, 551, 509, 508), (584, 585, 458, 459), (712, 714, 614, 615), (358, 360, 359, 357), (660, 661, 658, 657), (870, 858, 748, 750), (816, 678, 677, 795), (720, 716, 638, 636), (517, 520, 515, 514), (811, 821, 804, 803), (558, 554, 502, 500), (523, 366, 365, 481), (415, 416, 336, 334), (571, 573, 466, 467), (441, 438, 297, 296), (524, 376, 375, 503), (708, 706, 644, 643), (817, 538, 537, 770), (588, 586, 483, 485), (730, 731, 630, 628), (432, 446, 302, 303), (416, 419, 335, 336), (420, 417, 311, 309), (869, 851, 753, 752), (707, 737, 616, 618), (447, 441, 296, 298), (586, 582, 484, 483), (583, 588, 485, 486), (714, 738, 612, 614), (435, 429, 328, 326), (394, 689, 626, 393), (857, 859, 778, 777), (386, 388, 387, 385), (544, 819, 769, 543), (380, 686, 685, 379), (376, 370, 369, 375), (691, 398, 397, 625), (392, 690, 648, 391), (540, 818, 794, 539), (713, 709, 642, 640), (398, 447, 439, 356, 400), (696, 692, 624, 623), (729, 724, 723, 703, 702, 706, 722, 717, 716, 670, 701, 700, 743, 742, 695), (570, 571, 467, 465), (697, 698, 621, 620), (443, 413, 313, 312), (440, 442, 322, 321), (552, 548, 477, 476), (536, 540, 539, 535), (738, 711, 613, 612), (718, 719, 611, 609), (592, 577, 463, 461), (556, 557, 475, 473), (845, 839, 786, 785), (406, 407, 341, 343), (743, 700, 650, 649), (831, 828, 798, 797), (741, 732, 603, 601), (856, 824, 820, 870), (851, 848, 755, 753), (545, 577, 592, 546), (695, 742, 653, 652), (572, 568, 494, 492), (868, 844, 757, 756), (422, 423, 332, 330), (526, 378, 377, 525), (729, 727, 631, 633), (808, 809, 806, 805), (452, 694, 647, 451), (715, 713, 640, 639), (662, 663, 655, 654), (737, 704, 617, 616), (518, 519, 511, 510), (838, 832, 790, 789), (732, 733, 602, 603), (557, 559, 474, 475), (721, 739, 608, 610), (858, 855, 749, 748), (360, 521, 482, 359), (676, 815, 771, 675), (374, 523, 481, 373), (401, 402, 320, 319), (382, 384, 383, 381), (384, 528, 527, 383), (453, 454, 345, 344), (538, 530, 529, 537), (530, 532, 531, 529), (368, 374, 373, 367), (561, 562, 497, 498), (442, 436, 324, 322), (569, 574, 491, 493), (591, 570, 465, 464), (437, 440, 321, 323), (723, 724, 634, 632), (672, 670, 716, 720, 722, 706, 710, 709, 713, 680, 678, 816, 684, 688, 843, 840, 852, 850, 847, 827, 814), (844, 841, 759, 757), (427, 424, 307, 305), (840, 843, 787, 788), (412, 414, 337, 339), (577, 578, 462, 463), (522, 362, 361, 504), (865, 862, 745, 744), (725, 726, 606, 607), (425, 445, 304, 306), (579, 575, 488, 487), (846, 847, 784, 782), (842, 868, 756, 758), (709, 710, 641, 642), (827, 831, 797, 799), (852, 846, 782, 781), (843, 845, 785, 787), (374, 368, 366, 523, 564, 563, 589, 559, 591, 573, 571, 521, 360, 358, 427, 445, 425, 424, 405, 404, 431, 434, 411, 410, 413, 443, 418, 417, 420), (839, 840, 788, 786), (835, 867, 760, 762), (562, 567, 495, 497), (398, 400, 399, 397), (542, 544, 543, 541), (553, 549, 507, 506), (834, 835, 762, 763), (411, 443, 312, 314), (734, 730, 628, 627), (407, 455, 342, 341), (740, 725, 607, 605), (674, 676, 675, 673), (581, 579, 487, 489), (680, 684, 683, 679), (362, 364, 363, 361), (366, 368, 367, 365), (711, 712, 615, 613), (413, 410, 315, 313), (682, 674, 673, 681), (688, 382, 381, 687), (378, 380, 379, 377), (534, 536, 535, 533), (693, 662, 654, 656), (409, 412, 339, 340), (396, 390, 389, 395), (596, 598, 597, 595), (736, 734, 627, 629), (438, 439, 299, 297), (823, 596, 595, 793), (550, 553, 506, 505), (370, 372, 371, 369), (428, 422, 330, 329), (408, 409, 340, 338), (826, 830, 765, 764), (433, 435, 326, 325), (564, 566, 470, 471), (430, 433, 325, 327), (374, 378, 526, 844, 868, 842, 817, 532, 590, 566, 564, 523), (727, 723, 632, 631), (388, 394, 393, 387), (739, 718, 609, 608), (410, 411, 314, 315), (418, 444, 308, 310), (555, 560, 499, 501), (446, 434, 300, 302), (354, 355, 347, 346), (850, 852, 781, 783), (355, 448, 348, 347), (820, 824, 768, 767), (856, 870, 750, 751), (589, 556, 473, 472), (733, 735, 600, 602), (726, 728, 604, 606), (547, 552, 476, 478), (832, 833, 792, 790), (867, 837, 761, 760), (403, 404, 317, 316), (863, 871, 746, 747), (690, 396, 395, 648), (578, 580, 460, 462), (414, 408, 338, 337), (704, 705, 619, 617), (702, 703, 645, 646), (554, 555, 501, 502), (861, 864, 773, 775), (833, 836, 791, 792), (439, 447, 298, 299), (585, 587, 456, 458), (706, 702, 646, 644), (417, 418, 310, 311), (854, 857, 777, 779), (837, 834, 763, 761), (676, 674, 721, 719, 718, 705, 704, 728, 726, 725, 740, 696, 698, 697, 699, 668, 666), (445, 427, 305, 304), (574, 572, 492, 491), (849, 869, 752, 754), (450, 452, 451, 449), (356, 352, 349, 351), (404, 405, 318, 317), (812, 808, 805, 807), (419, 421, 333, 335), (390, 392, 391, 389), (424, 425, 306, 307), (560, 558, 500, 499), (431, 432, 303, 301), (563, 564, 471, 469), (722, 720, 636, 635), (568, 569, 493, 494), (857, 854, 833, 832, 864, 861, 860, 866, 540, 536, 586, 588, 583, 582, 579, 581, 576, 551, 599, 519, 518, 594, 598, 596, 823, 821, 811, 859), (830, 825, 766, 765), (810, 811, 803, 802), (590, 563, 469, 468), (573, 591, 464, 466), (735, 741, 601, 600), (434, 431, 301, 300), (569, 568, 522, 549, 553), (436, 437, 323, 324), (719, 721, 610, 611), (661, 664, 659, 658), (841, 842, 758, 759), (566, 590, 468, 470), (705, 707, 618, 619), (594, 518, 510, 512), (728, 740, 605, 604), (864, 866, 774, 773), (352, 353, 350, 349), (734, 736, 442, 440, 396, 690), (717, 722, 635, 637), (530, 538, 593, 587), (699, 697, 620, 622), (426, 428, 329, 331), (815, 682, 681, 771), (859, 853, 780, 778), (670, 672, 671, 669), (444, 420, 309, 308), (421, 415, 334, 333), (689, 386, 385, 626), (429, 430, 327, 328), (716, 717, 637, 638), (860, 861, 775, 776), (580, 592, 461, 460), (419, 370, 376, 384, 382, 421), (848, 849, 754, 755), (589, 563, 590, 532, 530, 587, 585, 584, 593, 538, 817, 842, 841, 844, 526, 686, 380, 378, 374, 420, 444, 418, 443, 411, 434, 446, 432, 431, 404, 403, 402, 401, 353, 352, 356, 439, 438, 441, 447, 398, 691, 664, 661, 660, 692, 696, 740, 728, 704, 735, 733, 732, 741, 394, 388, 386, 689, 711, 738, 714, 712, 674, 682, 815, 676, 666, 813, 848, 851, 869, 849, 837, 867, 865, 871, 863, 812, 819, 544, 542, 520, 517, 516, 546, 592, 580, 578, 577, 545, 548, 552, 547, 521, 571, 570, 591, 559, 557, 556), (724, 729, 633, 634), (423, 406, 364, 426), (862, 863, 747, 745), (433, 408, 414, 440, 437, 436, 450, 448, 355, 354, 454, 453, 435), (358, 405, 424, 427), (847, 850, 783, 784), (710, 715, 639, 641), (866, 860, 776, 774), (808, 812, 863, 862, 865, 867, 835, 834, 837, 849, 848, 813, 825, 830, 826, 824, 856, 855, 858, 870, 820, 809), (567, 562, 558, 560, 586, 536, 534, 818, 540, 866, 864, 832, 838, 836, 833, 854, 853, 859, 811, 810, 822, 829, 828, 831, 827, 847, 846, 852, 840, 839, 845, 843, 688, 528), (737, 707, 705, 718, 739, 721, 674, 712, 711, 689, 394, 741, 735, 704), (855, 856, 751, 749), (703, 708, 643, 645), (818, 534, 533, 794), (582, 583, 486, 484), (813, 666, 665, 772), (662, 693, 694, 452, 450, 436, 442, 736, 731, 730, 734, 690, 392, 390, 396, 440, 414, 412, 409, 408, 433, 430, 429, 435, 453, 455, 407, 406, 423, 422, 428, 426, 364, 362, 522, 568, 572, 574, 569, 553, 550, 551, 576, 575, 579, 582, 586, 560, 555, 554, 558, 562, 561, 565, 567, 528, 384, 376, 524, 372, 370, 419, 416, 415, 421, 382, 688, 684, 680, 713, 715, 710, 706, 708, 703, 723, 727, 729, 695, 663), (516, 517, 514, 513), (829, 822, 801, 800), (559, 589, 472, 474), (575, 576, 490, 488), (871, 865, 744, 746), (772, 665, 671, 796), (764, 765, 797, 798), (766, 799, 797, 765), (652, 653, 623, 624), (800, 801, 767, 768), (778, 750, 748, 777), (762, 760, 789, 790), (754, 752, 781, 782), (610, 608, 635, 636), (702, 606, 604, 703), (644, 618, 616, 643), (771, 681, 683, 795), (640, 614, 612, 639), (385, 387, 389, 391), (601, 629, 627, 600), (659, 656, 654, 658), (657, 658, 654, 655), (747, 746, 774, 776), (753, 783, 781, 752), (611, 610, 636, 638), (786, 758, 756, 785), (525, 377, 383, 527), (311, 336, 335, 309), (315, 340, 339, 313), (303, 328, 327, 301), (349, 350, 346, 347), (297, 323, 321, 296), (397, 399, 449, 451), (632, 606, 604, 631), (539, 537, 529, 535), (471, 498, 497, 469), (481, 365, 371, 503), (332, 331, 305, 307), (494, 493, 465, 467), (475, 502, 501, 473), (459, 458, 484, 486), (463, 490, 489, 461), (669, 671, 665, 667), (622, 620, 650, 651), (620, 621, 649, 650), (800, 780, 778, 801), (792, 763, 762, 790), (776, 775, 745, 747), (794, 770, 537, 539), (759, 758, 786, 788), (795, 677, 675, 771), (619, 618, 644, 646), (634, 607, 606, 632), (628, 602, 600, 627), (648, 626, 385, 391), (642, 615, 614, 640), (687, 685, 525, 527), (469, 497, 495, 468), (459, 486, 485, 457), (473, 501, 499, 472), (461, 489, 487, 460), (493, 491, 464, 465), (503, 375, 373, 481), (335, 333, 308, 309), (313, 339, 337, 312), (331, 329, 304, 305), (504, 361, 359, 482), (476, 477, 505, 506), (343, 341, 317, 318), (784, 755, 754, 782), (780, 751, 750, 778), (751, 780, 779, 749), (779, 777, 748, 749), (755, 847, 850, 753), (792, 791, 761, 763), (791, 789, 760, 761), (775, 773, 744, 745), (774, 746, 744, 773), (802, 803, 805, 806), (807, 805, 803, 804), (769, 793, 595, 543), (541, 543, 595, 597), (457, 485, 483, 456), (533, 535, 529, 531), (770, 794, 533, 531), (757, 787, 785, 756), (759, 788, 787, 757), (681, 673, 679, 683), (673, 675, 677, 679), (609, 637, 635, 608), (611, 638, 637, 609), (634, 633, 605, 607), (633, 631, 604, 605), (617, 645, 643, 616), (619, 646, 645, 617), (630, 603, 602, 628), (630, 629, 601, 603), (642, 641, 613, 615), (641, 639, 612, 613), (626, 648, 395, 393), (395, 389, 387, 393), (685, 687, 381, 379), (381, 383, 377, 379), (470, 468, 495, 496), (471, 470, 496, 498), (375, 369, 367, 373), (336, 311, 310, 334), (334, 310, 308, 333), (299, 298, 322, 324), (299, 324, 323, 297), (369, 371, 365, 367), (315, 314, 338, 340), (314, 312, 337, 338), (330, 306, 304, 329), (332, 307, 306, 330), (328, 303, 302, 326), (326, 302, 300, 325), (341, 342, 316, 317), (357, 359, 361, 363), (494, 467, 466, 492), (492, 466, 464, 491), (502, 475, 474, 500), (474, 472, 499, 500), (478, 476, 506, 507), (490, 463, 462, 488), (462, 460, 487, 488), (510, 511, 513, 514), (512, 510, 514, 515), (458, 456, 483, 484), (298, 296, 321, 322), (625, 397, 451, 647), (351, 349, 347, 348), (344, 345, 319, 320), (327, 325, 300, 301), (945, 947, 946, 944), (976, 974, 961, 960, 965, 977, 957, 959, 975, 935, 881, 880, 904, 887, 882, 883, 900, 902, 901, 954), (888, 885, 884, 886, 895, 874, 876, 931, 972, 952, 951, 973, 964, 962, 963, 966, 971, 953, 893, 894), (913, 914, 937, 926, 912, 891, 892, 899, 878, 877, 905, 903, 879, 881, 935, 936, 917, 916, 939, 938), (872, 873, 898, 890, 889, 911, 925, 933, 907, 906, 934, 929, 908, 910, 932, 931, 876, 875, 896, 897), (910, 909, 930, 922, 920, 921, 924, 928, 927, 991, 1009, 1006, 1003, 1002, 1004, 1011, 988, 990, 1010, 932), (1022, 985, 984, 1023), (990, 989, 1016, 1018, 986, 987, 1017, 1007, 992, 967, 968, 980, 949, 948, 979, 978, 950, 952, 972, 1010), (919, 918, 923, 943, 915, 917, 936, 1013, 999, 998, 1014, 1005, 1000, 1001, 1012, 1015, 993, 941, 942, 940), (975, 959, 958, 982, 983, 955, 956, 981, 970, 969, 994, 1008, 1019, 996, 995, 1020, 1021, 997, 999, 1013), (947, 932, 1010, 1022), (1013, 936, 935, 946, 1023), (985, 945, 944, 984), (947, 1022, 1023, 946), (931, 932, 947, 945, 985, 1022, 1010, 972), (944, 946, 935, 975, 1013, 1023, 984)])
me_windows2_002.polygons.foreach_set('material_index', [0, 0, 0, 0, 0, 0, 0, 0, 0, 0, 0, 0, 0, 0, 0, 0, 0, 0, 0, 0, 0, 0, 0, 0, 0, 0, 0, 0, 0, 0, 0, 0, 0, 0, 0, 0, 0, 0, 0, 0, 0, 0, 0, 0, 0, 0, 0, 0, 0, 0, 0, 0, 0, 0, 0, 0, 0, 0, 0, 0, 0, 0, 0, 0, 0, 0, 0, 0, 0, 0, 0, 0, 0, 0, 0, 0, 0, 0, 0, 0, 0, 0, 1, 1, 1, 1, 1, 1, 1, 1, 1, 1, 1, 1, 1, 1, 1, 1, 1, 1, 1, 1, 1, 1, 1, 1, 1, 1, 1, 1, 1, 1, 1, 1, 1, 1, 1, 1, 1, 1, 1, 1, 1, 1, 1, 1, 1, 1, 1, 1, 1, 1, 1, 1, 1, 1, 1, 1, 1, 1, 1, 1, 1, 1, 1, 1, 1, 1, 1, 1, 1, 1, 1, 1, 1, 1, 1, 1, 1, 1, 1, 1, 1, 1, 1, 1, 1, 1, 1, 1, 1, 1, 1, 1, 1, 1, 1, 1, 1, 1, 1, 1, 1, 1, 1, 1, 1, 1, 1, 1, 1, 1, 1, 1, 1, 1, 1, 1, 1, 1, 1, 1, 1, 1, 1, 1, 1, 1, 1, 1, 1, 1, 1, 1, 1, 1, 1, 1, 1, 1, 1, 1, 1, 1, 1, 1, 1, 1, 1, 1, 1, 1, 1, 1, 1, 1, 1, 1, 1, 1, 1, 1, 1, 1, 1, 1, 1, 1, 1, 1, 1, 1, 1, 1, 1, 1, 1, 1, 1, 1, 1, 1, 1, 1, 1, 1, 1, 1, 1, 1, 1, 1, 1, 1, 1, 1, 1, 1, 1, 1, 1, 1, 1, 1, 1, 1, 1, 1, 1, 1, 1, 1, 1, 1, 1, 1, 1, 1, 1, 1, 1, 1, 1, 1, 1, 1, 1, 1, 1, 1, 1, 1, 1, 1, 1, 1, 1, 1, 1, 1, 1, 1, 1, 1, 1, 1, 1, 1, 1, 1, 1, 1, 1, 1, 1, 1, 1, 1, 1, 1, 1, 1, 1, 1, 1, 1, 1, 1, 1, 1, 1, 1, 1, 1, 1, 1, 1, 1, 1, 1, 1, 1, 1, 1, 1, 1, 1, 1, 1, 1, 1, 1, 1, 1, 1, 1, 1, 1, 1, 1, 1, 1, 1, 1, 1, 1, 1, 1, 1, 1, 1, 1, 1, 1, 1, 1, 1, 1, 1, 1, 1, 1, 1, 1, 1, 1, 1, 1, 1, 1, 1, 1, 1, 1, 1, 1, 1, 1, 1, 1, 1, 1, 1, 1, 1, 1, 1, 1, 1, 1, 1, 1, 1, 1, 1, 1, 1, 1, 1, 1, 1, 1, 1, 1, 1, 1, 1, 1, 1, 1, 1, 1, 1, 1, 1, 1, 1, 1, 1, 1, 1, 1, 1, 1, 1, 1, 1, 1, 1, 1, 1, 1, 1, 1, 1, 1, 1, 1, 1, 1, 1, 1, 1, 1, 1, 1, 1, 1, 2, 2, 2, 2, 2, 2, 2, 2, 2, 2, 2, 2, 2, 2, 2, 2])
me_windows2_002.materials.append(mat_material_002)
me_windows2_002.materials.append(mat_material_001)
me_windows2_002.materials.append(mat_material)
me_windows2_002.use_remesh_preserve_volume = False
me_windows2_002.use_remesh_preserve_attributes = False
me_windows2_002.use_mirror_vertex_groups = False
me_windows2_002.update()

# ---- objects
ob_windows2_002 = bpy.data.objects.new('Windows2.002', me_windows2_002)
ob_lamp = bpy.data.objects.new('Lamp', light_lamp)
ob_camera = bpy.data.objects.new('Camera', cam_camera)

# ---- transforms, parenting, visibility, modifiers, constraints
ob_windows2_002.location = (0.0, 0.0, 0.0)
ob_windows2_002.rotation_euler = (1.571, 2.22e-16, 2.22e-16)
ob_windows2_002.scale = (0.2246, 0.2246, 0.2246)
ob_windows2_002.lineart.crease_threshold = 0.0
ob_lamp.location = (4.076, 1.005, 5.904)
ob_lamp.rotation_euler = (0.6503, 0.05522, 1.866)
ob_lamp.lock_rotations_4d = False
ob_lamp.empty_display_type = 'ARROWS'
ob_lamp.color = (0.0, 0.0, 0.0, 0.0)
ob_lamp.lineart.crease_threshold = 0.0
ob_camera.location = (7.481, -6.508, 5.344)
ob_camera.rotation_euler = (1.109, 0.01082, 0.8149)
ob_camera.lock_rotations_4d = False
ob_camera.empty_display_type = 'ARROWS'
ob_camera.color = (0.0, 0.0, 0.0, 0.0)
ob_camera.display_type = 'WIRE'
ob_camera.lineart.crease_threshold = 0.0

# ---- collection membership
col_collection_1.objects.link(ob_windows2_002)
col_collection_1.objects.link(ob_lamp)
col_collection_1.objects.link(ob_camera)

# ---- scene / render settings (as saved in the file)
scene.camera = ob_camera
scene.frame_start = 1; scene.frame_end = 250; scene.frame_set(1)
scene.render.engine = 'BLENDER_EEVEE_NEXT'
scene.render.resolution_percentage = 50
scene.render.dither_intensity = 0.0
scene.cycles.use_denoising = False
scene.cycles.samples = 10
scene.cycles.sampling_pattern = 'TABULATED_SOBOL'
scene.cycles.light_sampling_threshold = 0.0
scene.cycles.use_adaptive_sampling = False
scene.cycles.use_light_tree = False
scene.cycles.blur_glossy = 0.0
scene.cycles.pixel_filter_type = 'GAUSSIAN'
scene.cycles.sample_clamp_indirect = 0.0
scene.view_settings.view_transform = 'Standard'
bpy.context.view_layer.update()
